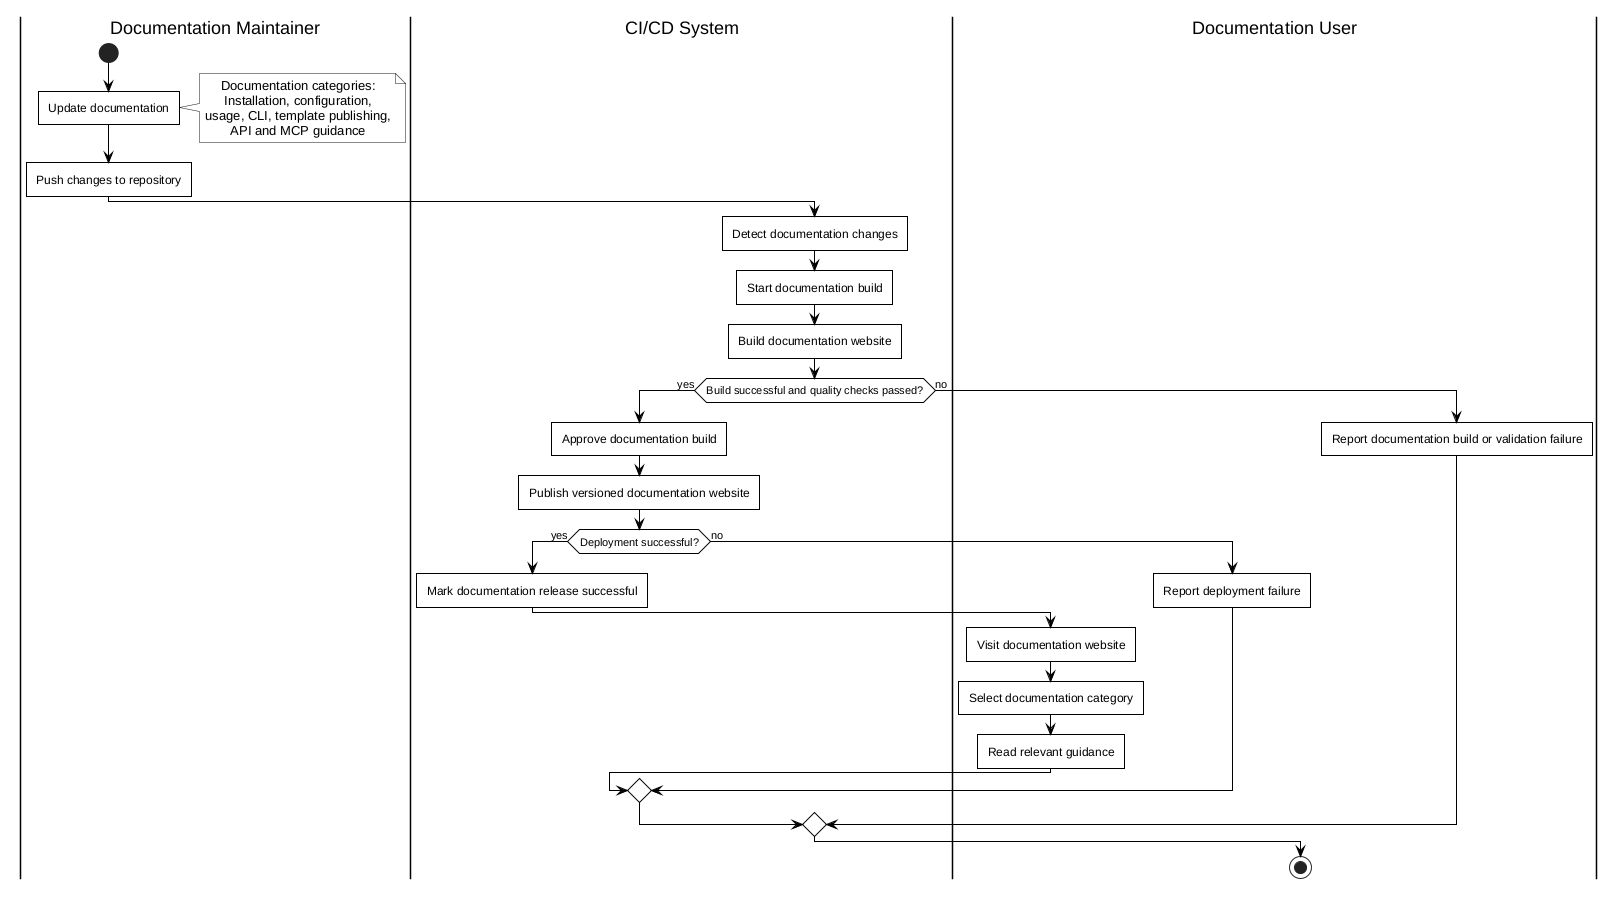

The diagram above was rendered by PlantUML. Its source (embedded in the PNG):
@startuml

skinparam monochrome true
skinparam backgroundColor white
skinparam shadowing false
skinparam roundCorner 0
skinparam defaultTextAlignment center
skinparam activityBorderThickness 1
skinparam activity {
    BackgroundColor white
    BorderColor black
    FontColor black
    DiamondBackgroundColor white
    DiamondBorderColor black
}
skinparam ArrowColor black
skinparam defaultFontColor black

|Documentation Maintainer|
start
:Update documentation;
note right
    Documentation categories:
    Installation, configuration,
    usage, CLI, template publishing,
    API and MCP guidance
end note
:Push changes to repository;

|CI/CD System|
:Detect documentation changes;
:Start documentation build;
:Build documentation website;
if (Build successful and quality checks passed?) then (yes)
    :Approve documentation build;
    :Publish versioned documentation website;
    if (Deployment successful?) then (yes)
        :Mark documentation release successful;
        |Documentation User|
        :Visit documentation website;
        :Select documentation category;
        :Read relevant guidance;
    else (no)
        :Report deployment failure;
    endif
else (no)
    :Report documentation build or validation failure;
endif

stop
@enduml